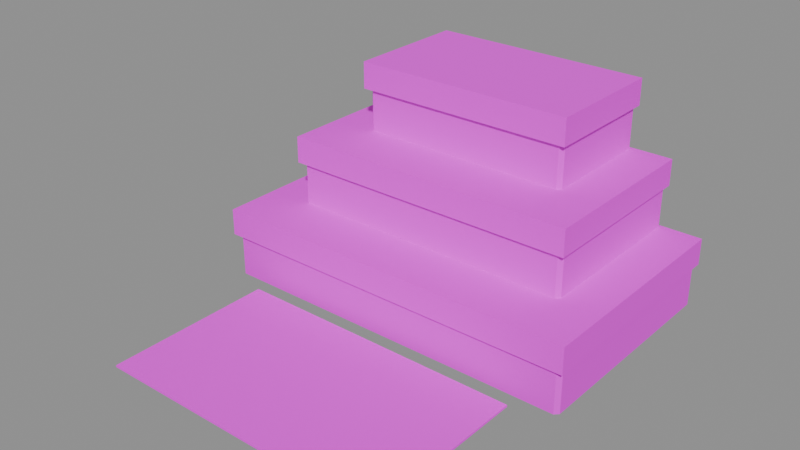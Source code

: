 # Source: altar_muertos.blend  (saved by Blender 5.2.45; exported with 4.5.12 LTS)
import bpy
from mathutils import Matrix  # noqa: F401  (used for matrix-valued properties, if any)

bpy.ops.wm.read_factory_settings(use_empty=True)
scene = bpy.context.scene
scene.name = 'Scene'

# ---- images (referenced by path relative to the original .blend; pixels are not part of the script)
import os
ASSET_DIR = os.environ.get("B2B_ASSET_DIR", "")  # directory of the original .blend (textures are referenced by path, not embedded)
HERE = os.path.dirname(os.path.abspath(__file__))  # packed textures are extracted next to this script under _unpacked/

def load_image(name, relpath, width, height, colorspace="sRGB"):
    """Load a texture the original file referenced (path relative to the .blend, or extracted next to this script)."""
    p = next((c for c in (os.path.join(HERE, relpath), os.path.join(ASSET_DIR, relpath)) if relpath and os.path.exists(c)), "")
    if p:
        img = bpy.data.images.load(p, check_existing=True)
        img.name = name
    else:  # same state as the original file: an image datablock whose file is absent (Cycles renders it pink)
        img = bpy.data.images.new(name, width, height)
        img.source = "FILE"
        img.filepath = "//" + (relpath or name)
    img.colorspace_settings.name = colorspace
    return img
img_petate_png = load_image('petate.png', 'petate.png', 1024, 1024, 'sRGB')
img_madera_oscura_jpg = load_image('madera_oscura.jpg', 'madera_oscura.jpg', 1024, 1024, 'sRGB')
img_mantel_png = load_image('mantel.png', 'mantel.png', 1024, 1024, 'sRGB')

# ---- materials (node trees are filled in below, after node groups)
mat_petate = bpy.data.materials.new('petate')
mat_petate.use_backface_culling = True
mat_madera_oscura = bpy.data.materials.new('madera_oscura')
mat_madera_oscura.use_backface_culling = True
mat_mantel = bpy.data.materials.new('mantel')
mat_mantel.use_backface_culling = True

# ---- material node trees
mat_petate.use_nodes = True; mat_petate.node_tree.nodes.clear()
_N = mat_petate.node_tree.nodes; _L = mat_petate.node_tree.links
n0 = _N.new('ShaderNodeBsdfPrincipled'); n0.name = 'Principled BSDF'; n0.location = (-200, 100)
n0.inputs[2].default_value = 0.95
n0.inputs[10].default_value = 0.005
n1 = _N.new('ShaderNodeOutputMaterial'); n1.name = 'Material Output'; n1.location = (200, 100)
n2 = _N.new('ShaderNodeTexImage'); n2.name = 'Image Texture'; n2.location = (-600, 300)
n2.image = img_petate_png
_L.new(n0.outputs[0], n1.inputs[0])
_L.new(n2.outputs[0], n0.inputs[0])
n1.is_active_output = True
mat_madera_oscura.use_nodes = True; mat_madera_oscura.node_tree.nodes.clear()
_N = mat_madera_oscura.node_tree.nodes; _L = mat_madera_oscura.node_tree.links
n0 = _N.new('ShaderNodeBsdfPrincipled'); n0.name = 'Principled BSDF'; n0.location = (-200, 100)
n0.inputs[2].default_value = 0.8
n0.inputs[10].default_value = 0.005
n1 = _N.new('ShaderNodeOutputMaterial'); n1.name = 'Material Output'; n1.location = (200, 100)
n2 = _N.new('ShaderNodeTexImage'); n2.name = 'Image Texture'; n2.location = (-600, 300)
n2.image = img_madera_oscura_jpg
_L.new(n0.outputs[0], n1.inputs[0])
_L.new(n2.outputs[0], n0.inputs[0])
n1.is_active_output = True
mat_mantel.use_nodes = True; mat_mantel.node_tree.nodes.clear()
_N = mat_mantel.node_tree.nodes; _L = mat_mantel.node_tree.links
n0 = _N.new('ShaderNodeBsdfPrincipled'); n0.name = 'Principled BSDF'; n0.location = (-200, 100)
n0.inputs[2].default_value = 0.9
n0.inputs[10].default_value = 0.005
n1 = _N.new('ShaderNodeOutputMaterial'); n1.name = 'Material Output'; n1.location = (200, 100)
n2 = _N.new('ShaderNodeTexImage'); n2.name = 'Image Texture'; n2.location = (-600, 300)
n2.image = img_mantel_png
_L.new(n0.outputs[0], n1.inputs[0])
_L.new(n2.outputs[0], n0.inputs[0])
n1.is_active_output = True

# ---- meshes
me_petate = bpy.data.meshes.new('petate')
me_petate.from_pydata([(-0.95, -1.95, 0.0), (-0.95, -1.95, 0.012), (-0.95, -0.85, 0.0), (-0.95, -0.85, 0.012), (0.95, -1.95, 0.0), (0.95, -1.95, 0.012), (0.95, -0.85, 0.0), (0.95, -0.85, 0.012)], [], [(1, 5, 7, 3), (0, 4, 5, 1), (6, 2, 3, 7), (2, 0, 1, 3), (4, 6, 7, 5)])
_uv = me_petate.uv_layers.new(name='Float2')
_uv.uv.foreach_set('vector', [-1.583, -3.25, 1.583, -3.25, 1.583, -1.417, -1.583, -1.417, -1.583, 0.0, 1.583, 0.0, 1.583, 0.02, -1.583, 0.02, -1.583, 0.0, 1.583, 0.0, 1.583, 0.02, -1.583, 0.02, 1.417, 0.0, 3.25, 0.0, 3.25, 0.02, 1.417, 0.02, -3.25, 0.0, -1.417, 0.0, -1.417, 0.02, -3.25, 0.02])
me_petate.materials.append(mat_petate)
me_petate.update()
me_nivel_1 = bpy.data.meshes.new('nivel_1')
me_nivel_1.from_pydata([(1.225, -0.775, 0.454), (-1.225, -0.775, 0.454), (1.225, -0.775, 0.28), (-1.225, -0.775, 0.28), (1.225, 0.75, 0.454), (-1.225, 0.75, 0.454), (1.225, -0.775, 0.454), (-1.225, -0.775, 0.454), (-1.175, -0.75, 0.0), (-1.2, -0.725, 0.0), (-1.2, -0.725, 0.45), (-1.175, -0.75, 0.45), (-1.2, 0.725, 0.0), (-1.175, 0.75, 0.0), (-1.175, 0.75, 0.45), (-1.2, 0.725, 0.45), (1.2, -0.725, 0.0), (1.175, -0.75, 0.0), (1.175, -0.75, 0.45), (1.2, -0.725, 0.45), (1.175, 0.75, 0.0), (1.2, 0.725, 0.0), (1.2, 0.725, 0.45), (1.175, 0.75, 0.45), (-1.225, 0.75, 0.28), (-1.225, -0.775, 0.28), (-1.225, 0.75, 0.454), (-1.225, -0.775, 0.454), (1.225, -0.775, 0.28), (1.225, 0.75, 0.28), (1.225, -0.775, 0.454), (1.225, 0.75, 0.454)], [], [(24, 25, 27, 26), (7, 6, 4, 5), (28, 29, 31, 30), (3, 2, 0, 1), (10, 9, 8, 11), (16, 19, 18, 17), (22, 21, 20, 23), (12, 15, 14, 13), (12, 9, 10, 15), (8, 17, 18, 11), (20, 13, 14, 23), (16, 21, 22, 19)])
me_nivel_1.polygons.foreach_set('material_index', [1, 1, 1, 1, 0, 0, 0, 0, 0, 0, 0, 0])
_uv = me_nivel_1.uv_layers.new(name='Float2')
_uv.uv.foreach_set('vector', [0.6, 0.0, -0.6, 0.0, -0.6, 0.45, 0.6, 0.45, -0.96, 0.35, 0.96, 0.35, 0.96, 0.95, -0.96, 0.95, -0.6, 0.0, 0.6, 0.0, 0.6, 0.45, -0.6, 0.45, -0.96, 0.0, 0.96, 0.0, 0.96, 0.45, -0.96, 0.45, -1.0, 0.375, -1.0, 0.0, -0.9792, 0.0, -0.9792, 0.375, 1.0, 0.0, 1.0, 0.375, 0.9792, 0.375, 0.9792, 0.0, -1.0, 0.375, -1.0, 0.0, -0.9792, 0.0, -0.9792, 0.375, 1.0, 0.0, 1.0, 0.375, 0.9792, 0.375, 0.9792, 0.0, -0.6042, 0.0, 0.6042, 0.0, 0.6042, 0.375, -0.6042, 0.375, -0.9792, 0.0, 0.9792, 0.0, 0.9792, 0.375, -0.9792, 0.375, -0.9792, 0.0, 0.9792, 0.0, 0.9792, 0.375, -0.9792, 0.375, -0.6042, 0.0, 0.6042, 0.0, 0.6042, 0.375, -0.6042, 0.375])
me_nivel_1.materials.append(mat_madera_oscura)
me_nivel_1.materials.append(mat_mantel)
me_nivel_1.update()
me_nivel_2 = bpy.data.meshes.new('nivel_2')
me_nivel_2.from_pydata([(0.975, -0.425, 0.454), (-0.975, -0.425, 0.454), (0.975, -0.425, 0.28), (-0.975, -0.425, 0.28), (0.975, 0.75, 0.454), (-0.975, 0.75, 0.454), (0.975, -0.425, 0.454), (-0.975, -0.425, 0.454), (-0.925, -0.4, 0.0), (-0.95, -0.375, 0.0), (-0.95, -0.375, 0.45), (-0.925, -0.4, 0.45), (-0.95, 0.725, 0.0), (-0.925, 0.75, 0.0), (-0.925, 0.75, 0.45), (-0.95, 0.725, 0.45), (0.95, -0.375, 0.0), (0.925, -0.4, 0.0), (0.925, -0.4, 0.45), (0.95, -0.375, 0.45), (0.925, 0.75, 0.0), (0.95, 0.725, 0.0), (0.95, 0.725, 0.45), (0.925, 0.75, 0.45), (-0.975, 0.75, 0.28), (-0.975, -0.425, 0.28), (-0.975, 0.75, 0.454), (-0.975, -0.425, 0.454), (0.975, -0.425, 0.28), (0.975, 0.75, 0.28), (0.975, -0.425, 0.454), (0.975, 0.75, 0.454)], [], [(24, 25, 27, 26), (7, 6, 4, 5), (28, 29, 31, 30), (3, 2, 0, 1), (10, 9, 8, 11), (16, 19, 18, 17), (22, 21, 20, 23), (12, 15, 14, 13), (12, 9, 10, 15), (8, 17, 18, 11), (20, 13, 14, 23), (16, 21, 22, 19)])
me_nivel_2.polygons.foreach_set('material_index', [1, 1, 1, 1, 0, 0, 0, 0, 0, 0, 0, 0])
_uv = me_nivel_2.uv_layers.new(name='Float2')
_uv.uv.foreach_set('vector', [0.6, 0.0, -0.32, 0.0, -0.32, 0.45, 0.6, 0.45, -0.76, 0.35, 0.76, 0.35, 0.76, 0.81, -0.76, 0.81, -0.32, 0.0, 0.6, 0.0, 0.6, 0.45, -0.32, 0.45, -0.76, 0.0, 0.76, 0.0, 0.76, 0.45, -0.76, 0.45, -0.7917, 0.375, -0.7917, 0.0, -0.7708, 0.0, -0.7708, 0.375, 0.7917, 0.0, 0.7917, 0.375, 0.7708, 0.375, 0.7708, 0.0, -0.7917, 0.375, -0.7917, 0.0, -0.7708, 0.0, -0.7708, 0.375, 0.7917, 0.0, 0.7917, 0.375, 0.7708, 0.375, 0.7708, 0.0, -0.6042, 0.0, 0.3125, 0.0, 0.3125, 0.375, -0.6042, 0.375, -0.7708, 0.0, 0.7708, 0.0, 0.7708, 0.375, -0.7708, 0.375, -0.7708, 0.0, 0.7708, 0.0, 0.7708, 0.375, -0.7708, 0.375, -0.3125, 0.0, 0.6042, 0.0, 0.6042, 0.375, -0.3125, 0.375])
me_nivel_2.materials.append(mat_madera_oscura)
me_nivel_2.materials.append(mat_mantel)
me_nivel_2.update()
me_nivel_3 = bpy.data.meshes.new('nivel_3')
me_nivel_3.from_pydata([(0.725, -0.075, 0.454), (-0.725, -0.075, 0.454), (0.725, -0.075, 0.28), (-0.725, -0.075, 0.28), (0.725, 0.75, 0.454), (-0.725, 0.75, 0.454), (0.725, -0.075, 0.454), (-0.725, -0.075, 0.454), (-0.675, -0.05, 0.0), (-0.7, -0.025, 0.0), (-0.7, -0.025, 0.45), (-0.675, -0.05, 0.45), (-0.7, 0.725, 0.0), (-0.675, 0.75, 0.0), (-0.675, 0.75, 0.45), (-0.7, 0.725, 0.45), (0.7, -0.025, 0.0), (0.675, -0.05, 0.0), (0.675, -0.05, 0.45), (0.7, -0.025, 0.45), (0.675, 0.75, 0.0), (0.7, 0.725, 0.0), (0.7, 0.725, 0.45), (0.675, 0.75, 0.45), (-0.725, 0.75, 0.28), (-0.725, -0.075, 0.28), (-0.725, 0.75, 0.454), (-0.725, -0.075, 0.454), (0.725, -0.075, 0.28), (0.725, 0.75, 0.28), (0.725, -0.075, 0.454), (0.725, 0.75, 0.454)], [], [(24, 25, 27, 26), (7, 6, 4, 5), (28, 29, 31, 30), (3, 2, 0, 1), (10, 9, 8, 11), (16, 19, 18, 17), (22, 21, 20, 23), (12, 15, 14, 13), (12, 9, 10, 15), (8, 17, 18, 11), (20, 13, 14, 23), (16, 21, 22, 19)])
me_nivel_3.polygons.foreach_set('material_index', [1, 1, 1, 1, 0, 0, 0, 0, 0, 0, 0, 0])
_uv = me_nivel_3.uv_layers.new(name='Float2')
_uv.uv.foreach_set('vector', [0.6, 0.0, -0.04, 0.0, -0.04, 0.45, 0.6, 0.45, -0.56, 0.35, 0.56, 0.35, 0.56, 0.67, -0.56, 0.67, -0.04, 0.0, 0.6, 0.0, 0.6, 0.45, -0.04, 0.45, -0.56, 0.0, 0.56, 0.0, 0.56, 0.45, -0.56, 0.45, -0.5833, 0.375, -0.5833, 0.0, -0.5625, 0.0, -0.5625, 0.375, 0.5833, 0.0, 0.5833, 0.375, 0.5625, 0.375, 0.5625, 0.0, -0.5833, 0.375, -0.5833, 0.0, -0.5625, 0.0, -0.5625, 0.375, 0.5833, 0.0, 0.5833, 0.375, 0.5625, 0.375, 0.5625, 0.0, -0.6042, 0.0, 0.02083, 0.0, 0.02083, 0.375, -0.6042, 0.375, -0.5625, 0.0, 0.5625, 0.0, 0.5625, 0.375, -0.5625, 0.375, -0.5625, 0.0, 0.5625, 0.0, 0.5625, 0.375, -0.5625, 0.375, -0.02083, 0.0, 0.6042, 0.0, 0.6042, 0.375, -0.02083, 0.375])
me_nivel_3.materials.append(mat_madera_oscura)
me_nivel_3.materials.append(mat_mantel)
me_nivel_3.update()

# ---- objects
ob_altar_muertos = bpy.data.objects.new('altar_muertos', None)
ob_petate = bpy.data.objects.new('petate', me_petate)
ob_nivel_1 = bpy.data.objects.new('nivel_1', me_nivel_1)
ob_nivel_2 = bpy.data.objects.new('nivel_2', me_nivel_2)
ob_nivel_3 = bpy.data.objects.new('nivel_3', me_nivel_3)

# ---- transforms, parenting, visibility, modifiers, constraints
ob_altar_muertos.location = (0.0, 0.0, 0.0)
ob_altar_muertos.empty_display_size = 0.1
ob_petate.parent = ob_altar_muertos
ob_petate.location = (0.0, 0.0, 0.0)
ob_nivel_1.parent = ob_altar_muertos
ob_nivel_1.location = (0.0, 0.0, 0.0)
ob_nivel_2.parent = ob_nivel_1
ob_nivel_2.location = (0.0, 0.0, 0.45)
ob_nivel_3.parent = ob_nivel_2
ob_nivel_3.location = (0.0, 0.0, 0.45)

# ---- collection membership
scene.collection.objects.link(ob_altar_muertos)
scene.collection.objects.link(ob_petate)
scene.collection.objects.link(ob_nivel_1)
scene.collection.objects.link(ob_nivel_2)
scene.collection.objects.link(ob_nivel_3)

# ---- scene / render settings (as saved in the file)
scene.frame_start = 1; scene.frame_end = 250; scene.frame_set(1)
scene.render.engine = 'BLENDER_EEVEE_NEXT'
scene.render.bake_bias = 0.0
scene.render.bake_samples = 0
scene.render.compositor_device = 'GPU'
scene.eevee.use_volume_custom_range = False
scene.eevee.fast_gi_thickness_near = 0.1
scene.eevee.fast_gi_thickness_far = 0.0
scene.eevee.ray_tracing_options.screen_trace_thickness = 0.1
bpy.context.view_layer.update()

# ---- added for rendering (the .blend has no active camera and no usable light): camera, sun + grey world if the file has none
cam_auto = bpy.data.cameras.new('AutoCamera')
cam_auto.lens = 50.0
cam_auto.sensor_width = 36.0
cam_auto.clip_end = 1000.0
ob_auto_camera = bpy.data.objects.new('AutoCamera', cam_auto)
scene.collection.objects.link(ob_auto_camera)
ob_auto_camera.location = (3.59838, -4.91805, 3.5557)
ob_auto_camera.rotation_euler = (1.09748, -7.21219e-08, 0.694738)
scene.camera = ob_auto_camera
light_auto_sun = bpy.data.lights.new('AutoSun', 'SUN')
light_auto_sun.energy = 3.0
light_auto_sun.angle = 0.0523599
ob_auto_sun = bpy.data.objects.new('AutoSun', light_auto_sun)
scene.collection.objects.link(ob_auto_sun)
ob_auto_sun.rotation_euler = (0.872665, 0.174533, 0.523599)
if scene.world is None:
    world_auto = bpy.data.worlds.new('AutoWorld')
    world_auto.color = (0.3, 0.3, 0.3)
    scene.world = world_auto
bpy.context.view_layer.update()
